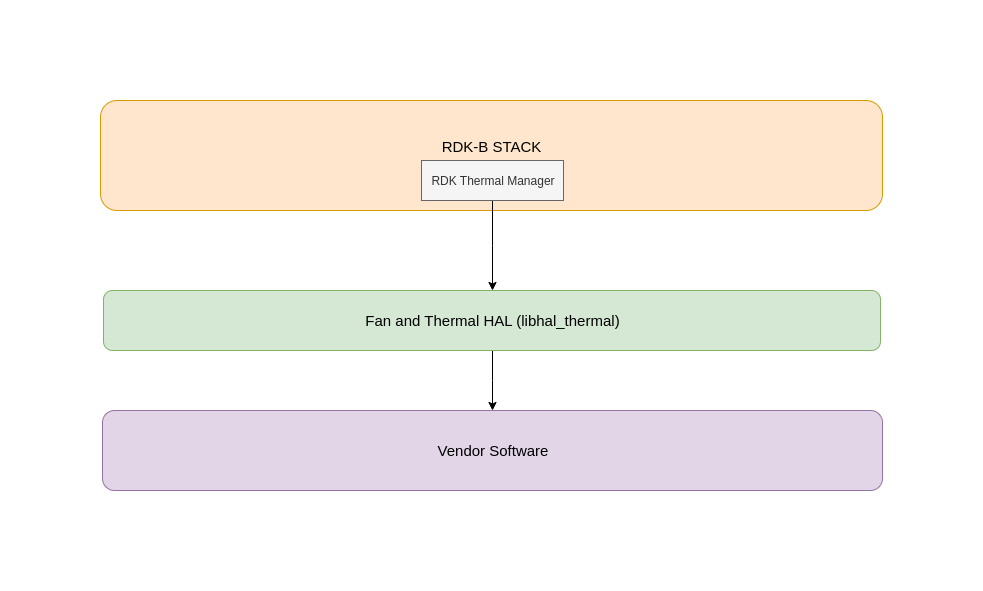

The diagram above was exported from draw.io. Its source (the exported page's mxGraphModel, read from the mxfile embedded in the PNG):
<mxGraphModel dx="800" dy="271" grid="1" gridSize="10" guides="1" tooltips="1" connect="1" arrows="1" fold="1" page="1" pageScale="1" pageWidth="827" pageHeight="1169" math="0" shadow="0">
  <root>
    <mxCell id="0" />
    <mxCell id="1" parent="0" />
    <mxCell id="L23y499tMb6VCpdYGb1a-1" value="&lt;font style=&quot;font-size: 15px&quot;&gt;RDK-B STACK&lt;br&gt;&lt;br&gt;&lt;/font&gt;" style="rounded=1;whiteSpace=wrap;html=1;fillColor=#ffe6cc;strokeColor=#d79b00;" parent="1" vertex="1">
      <mxGeometry x="670" y="160" width="782" height="110" as="geometry" />
    </mxCell>
    <mxCell id="L23y499tMb6VCpdYGb1a-2" value="" style="edgeStyle=orthogonalEdgeStyle;rounded=0;orthogonalLoop=1;jettySize=auto;html=1;" parent="1" source="L23y499tMb6VCpdYGb1a-3" target="L23y499tMb6VCpdYGb1a-7" edge="1">
      <mxGeometry relative="1" as="geometry" />
    </mxCell>
    <mxCell id="L23y499tMb6VCpdYGb1a-3" value="&lt;font style=&quot;font-size: 15px&quot;&gt;Fan and Thermal HAL (libhal_thermal)&lt;/font&gt;" style="rounded=1;whiteSpace=wrap;html=1;fillColor=#d5e8d4;strokeColor=#82b366;" parent="1" vertex="1">
      <mxGeometry x="673" y="350" width="777" height="60" as="geometry" />
    </mxCell>
    <mxCell id="L23y499tMb6VCpdYGb1a-4" value="" style="edgeStyle=orthogonalEdgeStyle;rounded=0;orthogonalLoop=1;jettySize=auto;html=1;" parent="1" source="L23y499tMb6VCpdYGb1a-5" target="L23y499tMb6VCpdYGb1a-3" edge="1">
      <mxGeometry relative="1" as="geometry" />
    </mxCell>
    <mxCell id="L23y499tMb6VCpdYGb1a-5" value="RDK Thermal Manager" style="rounded=0;whiteSpace=wrap;html=1;fillColor=#f5f5f5;strokeColor=#666666;fontColor=#333333;" parent="1" vertex="1">
      <mxGeometry x="991" y="220" width="142" height="40" as="geometry" />
    </mxCell>
    <mxCell id="L23y499tMb6VCpdYGb1a-6" style="edgeStyle=orthogonalEdgeStyle;rounded=0;orthogonalLoop=1;jettySize=auto;html=1;exitX=0.5;exitY=1;exitDx=0;exitDy=0;" parent="1" source="L23y499tMb6VCpdYGb1a-1" target="L23y499tMb6VCpdYGb1a-1" edge="1">
      <mxGeometry relative="1" as="geometry" />
    </mxCell>
    <mxCell id="L23y499tMb6VCpdYGb1a-7" value="&lt;font style=&quot;font-size: 15px&quot;&gt;Vendor Software&lt;/font&gt;" style="rounded=1;whiteSpace=wrap;html=1;fillColor=#e1d5e7;strokeColor=#9673a6;" parent="1" vertex="1">
      <mxGeometry x="672" y="470" width="780" height="80" as="geometry" />
    </mxCell>
  </root>
</mxGraphModel>